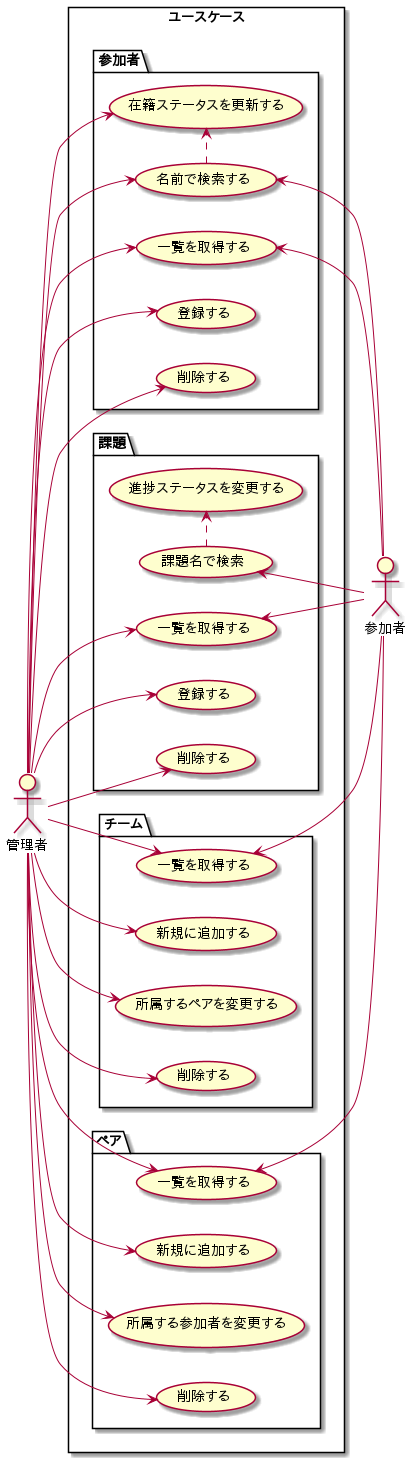

The diagram above was rendered by PlantUML. Its source (embedded in the PNG):
@startuml UseCase

left to right direction

actor 管理者 as admin
actor 参加者 as member

rectangle ユースケース {
  package 参加者 as members {
    usecase "一覧を取得する" as uc1_1
    usecase "登録する" as uc1_2
    usecase "在籍ステータスを更新する" as uc1_3
    usecase "削除する" as uc1_4
    usecase "名前で検索する" as uc1_5
    uc1_5 .> uc1_3
  }

    package 課題 as practices {
    usecase "一覧を取得する" as uc2_1
    usecase "登録する" as uc2_2
    usecase "進捗ステータスを変更する" as uc2_3
    usecase "削除する" as uc2_4
    usecase "課題名で検索" as uc2_5
    uc2_5 .> uc2_3
  }

  package チーム as teams {
    usecase "一覧を取得する" as uc3_1
    usecase "新規に追加する" as uc3_2
    usecase "所属するペアを変更する" as uc3_3
    usecase "削除する" as uc3_4
  }

  package ペア as pairs  {
    usecase "一覧を取得する" as uc4_1
    usecase "新規に追加する" as uc4_2
    usecase "所属する参加者を変更する" as uc4_3
    usecase "削除する" as uc4_4
  }
}

admin --> uc1_1
admin --> uc1_2
admin --> uc1_3
admin --> uc1_4
admin --> uc1_5
admin --> uc2_1
admin --> uc2_2
admin --> uc2_4
admin --> uc3_1
admin --> uc3_2
admin --> uc3_3
admin --> uc3_4
admin --> uc4_1
admin --> uc4_2
admin --> uc4_3
admin --> uc4_4
uc1_1 <-- member
uc1_5 <-- member
uc2_1 <-- member
uc2_5 <-- member
uc3_1 <-- member
uc4_1 <-- member

@enduml